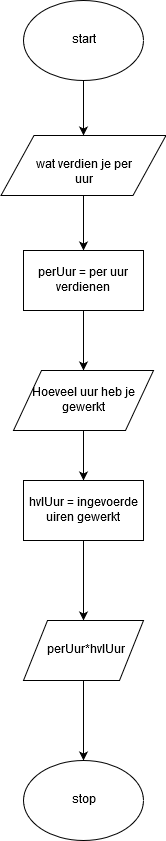

The diagram above was exported from draw.io. Its source (the exported page's mxGraphModel, read from the mxfile embedded in the PNG):
<mxGraphModel dx="1024" dy="561" grid="1" gridSize="10" guides="1" tooltips="1" connect="1" arrows="1" fold="1" page="1" pageScale="1" pageWidth="827" pageHeight="1169" math="0" shadow="0">
  <root>
    <mxCell id="0" />
    <mxCell id="1" parent="0" />
    <mxCell id="D5QlhJBMFCJX4vBbrPft-3" value="" style="edgeStyle=orthogonalEdgeStyle;rounded=0;orthogonalLoop=1;jettySize=auto;html=1;" edge="1" parent="1" source="D5QlhJBMFCJX4vBbrPft-1" target="D5QlhJBMFCJX4vBbrPft-2">
      <mxGeometry relative="1" as="geometry" />
    </mxCell>
    <mxCell id="D5QlhJBMFCJX4vBbrPft-1" value="&lt;div&gt;start&lt;/div&gt;" style="ellipse;whiteSpace=wrap;html=1;" vertex="1" parent="1">
      <mxGeometry x="350" y="40" width="120" height="80" as="geometry" />
    </mxCell>
    <mxCell id="D5QlhJBMFCJX4vBbrPft-5" value="" style="edgeStyle=orthogonalEdgeStyle;rounded=0;orthogonalLoop=1;jettySize=auto;html=1;" edge="1" parent="1" source="D5QlhJBMFCJX4vBbrPft-2" target="D5QlhJBMFCJX4vBbrPft-4">
      <mxGeometry relative="1" as="geometry" />
    </mxCell>
    <mxCell id="D5QlhJBMFCJX4vBbrPft-2" value="wat verdien je per uur" style="shape=parallelogram;perimeter=parallelogramPerimeter;whiteSpace=wrap;html=1;" vertex="1" parent="1">
      <mxGeometry x="327.5" y="175" width="165" height="60" as="geometry" />
    </mxCell>
    <mxCell id="D5QlhJBMFCJX4vBbrPft-7" value="" style="edgeStyle=orthogonalEdgeStyle;rounded=0;orthogonalLoop=1;jettySize=auto;html=1;" edge="1" parent="1" source="D5QlhJBMFCJX4vBbrPft-4" target="D5QlhJBMFCJX4vBbrPft-6">
      <mxGeometry relative="1" as="geometry" />
    </mxCell>
    <mxCell id="D5QlhJBMFCJX4vBbrPft-4" value="perUur = per uur verdienen" style="rounded=0;whiteSpace=wrap;html=1;" vertex="1" parent="1">
      <mxGeometry x="350" y="290" width="120" height="60" as="geometry" />
    </mxCell>
    <mxCell id="D5QlhJBMFCJX4vBbrPft-9" value="" style="edgeStyle=orthogonalEdgeStyle;rounded=0;orthogonalLoop=1;jettySize=auto;html=1;" edge="1" parent="1" source="D5QlhJBMFCJX4vBbrPft-6" target="D5QlhJBMFCJX4vBbrPft-8">
      <mxGeometry relative="1" as="geometry" />
    </mxCell>
    <mxCell id="D5QlhJBMFCJX4vBbrPft-6" value="Hoeveel uur heb je gewerkt" style="shape=parallelogram;perimeter=parallelogramPerimeter;whiteSpace=wrap;html=1;" vertex="1" parent="1">
      <mxGeometry x="340" y="410" width="140" height="60" as="geometry" />
    </mxCell>
    <mxCell id="D5QlhJBMFCJX4vBbrPft-11" value="" style="edgeStyle=orthogonalEdgeStyle;rounded=0;orthogonalLoop=1;jettySize=auto;html=1;" edge="1" parent="1" source="D5QlhJBMFCJX4vBbrPft-8">
      <mxGeometry relative="1" as="geometry">
        <mxPoint x="410" y="660" as="targetPoint" />
      </mxGeometry>
    </mxCell>
    <mxCell id="D5QlhJBMFCJX4vBbrPft-8" value="hvlUur = ingevoerde uiren gewerkt" style="rounded=0;whiteSpace=wrap;html=1;" vertex="1" parent="1">
      <mxGeometry x="350" y="520" width="120" height="60" as="geometry" />
    </mxCell>
    <mxCell id="D5QlhJBMFCJX4vBbrPft-14" value="" style="edgeStyle=orthogonalEdgeStyle;rounded=0;orthogonalLoop=1;jettySize=auto;html=1;" edge="1" parent="1" source="D5QlhJBMFCJX4vBbrPft-12">
      <mxGeometry relative="1" as="geometry">
        <mxPoint x="410" y="800" as="targetPoint" />
      </mxGeometry>
    </mxCell>
    <mxCell id="D5QlhJBMFCJX4vBbrPft-12" value="perUur*hvlUur" style="shape=parallelogram;perimeter=parallelogramPerimeter;whiteSpace=wrap;html=1;" vertex="1" parent="1">
      <mxGeometry x="350" y="660" width="120" height="60" as="geometry" />
    </mxCell>
    <mxCell id="D5QlhJBMFCJX4vBbrPft-15" value="stop" style="ellipse;whiteSpace=wrap;html=1;" vertex="1" parent="1">
      <mxGeometry x="350" y="800" width="120" height="80" as="geometry" />
    </mxCell>
  </root>
</mxGraphModel>